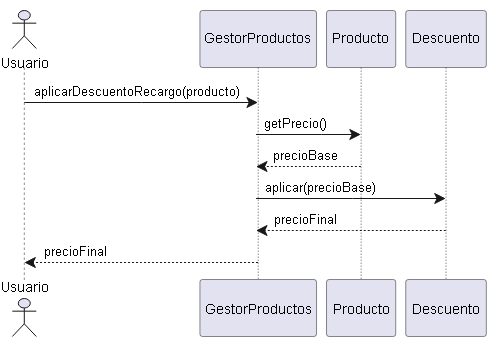

The diagram above was exported from draw.io. Its source (the exported page's mxGraphModel, read from the mxfile embedded in the PNG):
<mxGraphModel dx="1735" dy="1190" grid="0" gridSize="10" guides="1" tooltips="1" connect="1" arrows="1" fold="1" page="0" pageScale="1" pageWidth="827" pageHeight="1169" math="0" shadow="0">
  <root>
    <mxCell id="0" />
    <mxCell id="1" parent="0" />
    <UserObject label="" plantUmlData="{&#10;  &quot;data&quot;: &quot;@startuml\nactor Usuario\nUsuario -&gt; GestorProductos: aplicarDescuentoRecargo(producto)\nGestorProductos -&gt; Producto: getPrecio()\nProducto --&gt; GestorProductos: precioBase\nGestorProductos -&gt; Descuento: aplicar(precioBase)\nDescuento --&gt; GestorProductos: precioFinal\nGestorProductos --&gt; Usuario: precioFinal\n@enduml\n&quot;,&#10;  &quot;config&quot;: null&#10;}" id="OkHNdJN28T5p_jFKmwhe-26">
      <mxCell connectable="0" parent="1" style="group;transparentBounds=1;editIcon=1;lockedGroup=0;groupPadding=10;" vertex="1">
        <mxGeometry as="geometry" />
      </mxCell>
    </UserObject>
    <UserObject label="" plantUmlId="life_0" plantUmlBaseStyle="endArrow=none;html=1;strokeColor=#181818;strokeWidth=0.5;dashed=1;dashPattern=5 5;" plantUmlBaseValue="" id="OkHNdJN28T5p_jFKmwhe-27">
      <mxCell edge="1" parent="OkHNdJN28T5p_jFKmwhe-26" style="endArrow=none;html=1;strokeColor=#181818;strokeWidth=0.5;dashed=1;dashPattern=5 5;rounded=0;">
        <mxGeometry relative="1" as="geometry">
          <mxPoint x="42" y="417" as="sourcePoint" />
          <mxPoint x="42" y="630" as="targetPoint" />
        </mxGeometry>
      </mxCell>
    </UserObject>
    <UserObject label="GestorProductos" plantUmlId="p_1" plantUmlBaseStyle="shape=umlLifeline;perimeter=lifelinePerimeter;size=57;lifelineMirror=1;container=1;dropTarget=0;collapsible=0;recursiveResize=0;outlineConnect=0;portConstraint=eastwest;rounded=1;absoluteArcSize=1;arcSize=5;fillColor=#E2E2F0;strokeColor=#181818;strokeWidth=0.5;fontColor=#000000;fontSize=14;whiteSpace=wrap;html=1;" plantUmlBaseValue="GestorProductos" id="OkHNdJN28T5p_jFKmwhe-28">
      <mxCell parent="OkHNdJN28T5p_jFKmwhe-26" style="shape=umlLifeline;perimeter=lifelinePerimeter;size=57;lifelineMirror=1;container=1;dropTarget=0;collapsible=0;recursiveResize=0;outlineConnect=0;portConstraint=eastwest;rounded=1;absoluteArcSize=1;arcSize=5;fillColor=#E2E2F0;strokeColor=#181818;strokeWidth=0.5;fontColor=#000000;fontSize=14;whiteSpace=wrap;html=1;" vertex="1">
        <mxGeometry height="326" width="116.6" x="217.6285714285715" y="360" as="geometry" />
      </mxCell>
    </UserObject>
    <UserObject label="Producto" plantUmlId="p_2" plantUmlBaseStyle="shape=umlLifeline;perimeter=lifelinePerimeter;size=57;lifelineMirror=1;container=1;dropTarget=0;collapsible=0;recursiveResize=0;outlineConnect=0;portConstraint=eastwest;rounded=1;absoluteArcSize=1;arcSize=5;fillColor=#E2E2F0;strokeColor=#181818;strokeWidth=0.5;fontColor=#000000;fontSize=14;whiteSpace=wrap;html=1;" plantUmlBaseValue="Producto" id="OkHNdJN28T5p_jFKmwhe-29">
      <mxCell parent="OkHNdJN28T5p_jFKmwhe-26" style="shape=umlLifeline;perimeter=lifelinePerimeter;size=57;lifelineMirror=1;container=1;dropTarget=0;collapsible=0;recursiveResize=0;outlineConnect=0;portConstraint=eastwest;rounded=1;absoluteArcSize=1;arcSize=5;fillColor=#E2E2F0;strokeColor=#181818;strokeWidth=0.5;fontColor=#000000;fontSize=14;whiteSpace=wrap;html=1;" vertex="1">
        <mxGeometry height="326" width="69.19999999999999" x="344.22857142857146" y="360" as="geometry" />
      </mxCell>
    </UserObject>
    <UserObject label="Descuento" plantUmlId="p_3" plantUmlBaseStyle="shape=umlLifeline;perimeter=lifelinePerimeter;size=57;lifelineMirror=1;container=1;dropTarget=0;collapsible=0;recursiveResize=0;outlineConnect=0;portConstraint=eastwest;rounded=1;absoluteArcSize=1;arcSize=5;fillColor=#E2E2F0;strokeColor=#181818;strokeWidth=0.5;fontColor=#000000;fontSize=14;whiteSpace=wrap;html=1;" plantUmlBaseValue="Descuento" id="OkHNdJN28T5p_jFKmwhe-30">
      <mxCell parent="OkHNdJN28T5p_jFKmwhe-26" style="shape=umlLifeline;perimeter=lifelinePerimeter;size=57;lifelineMirror=1;container=1;dropTarget=0;collapsible=0;recursiveResize=0;outlineConnect=0;portConstraint=eastwest;rounded=1;absoluteArcSize=1;arcSize=5;fillColor=#E2E2F0;strokeColor=#181818;strokeWidth=0.5;fontColor=#000000;fontSize=14;whiteSpace=wrap;html=1;" vertex="1">
        <mxGeometry height="326" width="80.6" x="423.42857142857144" y="360" as="geometry" />
      </mxCell>
    </UserObject>
    <UserObject label="aplicarDescuentoRecargo(producto)" plantUmlId="msg_4" plantUmlBaseStyle="endArrow=classic;endFill=1;endSize=9;html=1;rounded=0;edgeStyle=elbowEdgeStyle;elbow=vertical;curved=0;strokeColor=#181818;strokeWidth=1;fontColor=#000000;fontSize=13;verticalAlign=bottom;labelBackgroundColor=none;" plantUmlBaseValue="aplicarDescuentoRecargo(producto)" id="OkHNdJN28T5p_jFKmwhe-31">
      <mxCell edge="1" parent="OkHNdJN28T5p_jFKmwhe-26" style="endArrow=classic;endFill=1;endSize=9;html=1;rounded=0;edgeStyle=elbowEdgeStyle;elbow=vertical;curved=0;strokeColor=#181818;strokeWidth=1;fontColor=#000000;fontSize=13;verticalAlign=bottom;labelBackgroundColor=none;" target="OkHNdJN28T5p_jFKmwhe-28">
        <mxGeometry relative="1" x="-0.047" as="geometry">
          <Array as="points">
            <mxPoint x="159.3" y="452" />
          </Array>
          <mxPoint x="42" y="452" as="sourcePoint" />
          <mxPoint x="275.9285714285715" y="452" as="targetPoint" />
        </mxGeometry>
      </mxCell>
    </UserObject>
    <UserObject label="getPrecio()" plantUmlId="msg_5" plantUmlBaseStyle="endArrow=classic;endFill=1;endSize=9;html=1;rounded=0;edgeStyle=elbowEdgeStyle;elbow=vertical;curved=0;strokeColor=#181818;strokeWidth=1;fontColor=#000000;fontSize=13;verticalAlign=bottom;labelBackgroundColor=none;" plantUmlBaseValue="getPrecio()" id="OkHNdJN28T5p_jFKmwhe-32">
      <mxCell edge="1" parent="OkHNdJN28T5p_jFKmwhe-26" source="OkHNdJN28T5p_jFKmwhe-28" style="endArrow=classic;endFill=1;endSize=9;html=1;rounded=0;edgeStyle=elbowEdgeStyle;elbow=vertical;curved=0;strokeColor=#181818;strokeWidth=1;fontColor=#000000;fontSize=13;verticalAlign=bottom;labelBackgroundColor=none;" target="OkHNdJN28T5p_jFKmwhe-29">
        <mxGeometry relative="1" x="-0.252" as="geometry">
          <Array as="points">
            <mxPoint x="339.3" y="484" />
          </Array>
          <mxPoint x="275.9285714285715" y="484" as="sourcePoint" />
          <mxPoint x="378.8285714285715" y="484" as="targetPoint" />
        </mxGeometry>
      </mxCell>
    </UserObject>
    <UserObject label="precioBase" plantUmlId="msg_6" plantUmlBaseStyle="endArrow=classic;endFill=1;endSize=9;html=1;rounded=0;edgeStyle=elbowEdgeStyle;elbow=vertical;curved=0;strokeColor=#181818;strokeWidth=1;fontColor=#000000;fontSize=13;verticalAlign=bottom;labelBackgroundColor=none;dashed=1;dashPattern=2 2;" plantUmlBaseValue="precioBase" id="OkHNdJN28T5p_jFKmwhe-33">
      <mxCell edge="1" parent="OkHNdJN28T5p_jFKmwhe-26" source="OkHNdJN28T5p_jFKmwhe-29" style="endArrow=classic;endFill=1;endSize=9;html=1;rounded=0;edgeStyle=elbowEdgeStyle;elbow=vertical;curved=0;strokeColor=#181818;strokeWidth=1;fontColor=#000000;fontSize=13;verticalAlign=bottom;labelBackgroundColor=none;dashed=1;dashPattern=2 2;" target="OkHNdJN28T5p_jFKmwhe-28">
        <mxGeometry relative="1" x="0.031" as="geometry">
          <Array as="points">
            <mxPoint x="339.3" y="516" />
          </Array>
          <mxPoint x="378.8285714285715" y="516" as="sourcePoint" />
          <mxPoint x="275.9285714285715" y="516" as="targetPoint" />
        </mxGeometry>
      </mxCell>
    </UserObject>
    <UserObject label="aplicar(precioBase)" plantUmlId="msg_7" plantUmlBaseStyle="endArrow=classic;endFill=1;endSize=9;html=1;rounded=0;edgeStyle=elbowEdgeStyle;elbow=vertical;curved=0;strokeColor=#181818;strokeWidth=1;fontColor=#000000;fontSize=13;verticalAlign=bottom;labelBackgroundColor=none;" plantUmlBaseValue="aplicar(precioBase)" id="OkHNdJN28T5p_jFKmwhe-34">
      <mxCell edge="1" parent="OkHNdJN28T5p_jFKmwhe-26" source="OkHNdJN28T5p_jFKmwhe-28" style="endArrow=classic;endFill=1;endSize=9;html=1;rounded=0;edgeStyle=elbowEdgeStyle;elbow=vertical;curved=0;strokeColor=#181818;strokeWidth=1;fontColor=#000000;fontSize=13;verticalAlign=bottom;labelBackgroundColor=none;" target="OkHNdJN28T5p_jFKmwhe-30">
        <mxGeometry relative="1" x="-0.317" as="geometry">
          <Array as="points">
            <mxPoint x="370.3" y="548" />
          </Array>
          <mxPoint x="275.9285714285715" y="548" as="sourcePoint" />
          <mxPoint x="463.72857142857146" y="548" as="targetPoint" />
        </mxGeometry>
      </mxCell>
    </UserObject>
    <UserObject label="precioFinal" plantUmlId="msg_8" plantUmlBaseStyle="endArrow=classic;endFill=1;endSize=9;html=1;rounded=0;edgeStyle=elbowEdgeStyle;elbow=vertical;curved=0;strokeColor=#181818;strokeWidth=1;fontColor=#000000;fontSize=13;verticalAlign=bottom;labelBackgroundColor=none;dashed=1;dashPattern=2 2;" plantUmlBaseValue="precioFinal" id="OkHNdJN28T5p_jFKmwhe-35">
      <mxCell edge="1" parent="OkHNdJN28T5p_jFKmwhe-26" source="OkHNdJN28T5p_jFKmwhe-30" style="endArrow=classic;endFill=1;endSize=9;html=1;rounded=0;edgeStyle=elbowEdgeStyle;elbow=vertical;curved=0;strokeColor=#181818;strokeWidth=1;fontColor=#000000;fontSize=13;verticalAlign=bottom;labelBackgroundColor=none;dashed=1;dashPattern=2 2;" target="OkHNdJN28T5p_jFKmwhe-28">
        <mxGeometry relative="1" x="0.466" as="geometry">
          <Array as="points">
            <mxPoint x="370.3" y="580" />
          </Array>
          <mxPoint x="463.72857142857146" y="580" as="sourcePoint" />
          <mxPoint x="275.9285714285715" y="580" as="targetPoint" />
        </mxGeometry>
      </mxCell>
    </UserObject>
    <UserObject label="precioFinal" plantUmlId="msg_9" plantUmlBaseStyle="endArrow=classic;endFill=1;endSize=9;html=1;rounded=0;edgeStyle=elbowEdgeStyle;elbow=vertical;curved=0;strokeColor=#181818;strokeWidth=1;fontColor=#000000;fontSize=13;verticalAlign=bottom;labelBackgroundColor=none;dashed=1;dashPattern=2 2;" plantUmlBaseValue="precioFinal" id="OkHNdJN28T5p_jFKmwhe-36">
      <mxCell edge="1" parent="OkHNdJN28T5p_jFKmwhe-26" source="OkHNdJN28T5p_jFKmwhe-28" style="endArrow=classic;endFill=1;endSize=9;html=1;rounded=0;edgeStyle=elbowEdgeStyle;elbow=vertical;curved=0;strokeColor=#181818;strokeWidth=1;fontColor=#000000;fontSize=13;verticalAlign=bottom;labelBackgroundColor=none;dashed=1;dashPattern=2 2;">
        <mxGeometry relative="1" x="0.571" as="geometry">
          <Array as="points">
            <mxPoint x="159.3" y="612" />
          </Array>
          <mxPoint x="275.9285714285715" y="612" as="sourcePoint" />
          <mxPoint x="42" y="612" as="targetPoint" />
        </mxGeometry>
      </mxCell>
    </UserObject>
    <UserObject label="Usuario" plantUmlId="p_10" plantUmlBaseStyle="shape=umlActor;verticalLabelPosition=bottom;verticalAlign=top;fillColor=#E2E2F0;strokeColor=#181818;fontColor=#000000;fontSize=14;html=1;" plantUmlBaseValue="Usuario" id="OkHNdJN28T5p_jFKmwhe-37">
      <mxCell parent="OkHNdJN28T5p_jFKmwhe-26" style="shape=umlActor;verticalLabelPosition=bottom;verticalAlign=top;fillColor=#E2E2F0;strokeColor=#181818;fontColor=#000000;fontSize=14;html=1;" vertex="1">
        <mxGeometry height="38" width="24" x="30" y="360" as="geometry" />
      </mxCell>
    </UserObject>
    <UserObject label="Usuario" plantUmlId="pf_11" plantUmlBaseStyle="shape=umlActor;verticalLabelPosition=top;verticalAlign=bottom;fillColor=#E2E2F0;strokeColor=#181818;fontColor=#000000;fontSize=14;html=1;" plantUmlBaseValue="Usuario" id="OkHNdJN28T5p_jFKmwhe-38">
      <mxCell parent="OkHNdJN28T5p_jFKmwhe-26" style="shape=umlActor;verticalLabelPosition=top;verticalAlign=bottom;fillColor=#E2E2F0;strokeColor=#181818;fontColor=#000000;fontSize=14;html=1;" vertex="1">
        <mxGeometry height="38" width="24" x="30" y="648" as="geometry" />
      </mxCell>
    </UserObject>
  </root>
</mxGraphModel>